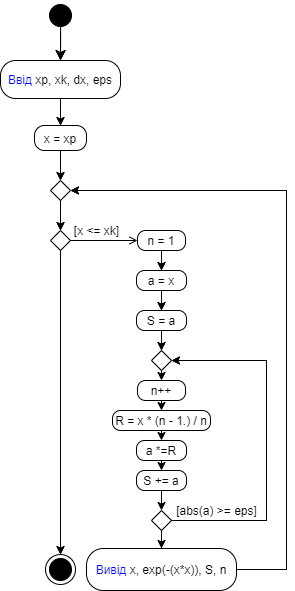

The diagram above was exported from draw.io. Its source (the exported page's mxGraphModel, read from the mxfile embedded in the PNG):
<mxGraphModel dx="1996" dy="1096" grid="1" gridSize="10" guides="1" tooltips="1" connect="1" arrows="1" fold="1" page="1" pageScale="1" pageWidth="827" pageHeight="1169" math="0" shadow="0">
  <root>
    <mxCell id="0" />
    <mxCell id="1" parent="0" />
    <mxCell id="Y9-QVg-2I-tPOVYqvQVC-147" value="" style="ellipse;html=1;shape=startState;fillColor=#000000;strokeColor=#000000;" vertex="1" parent="1">
      <mxGeometry x="55" y="10" width="30" height="30" as="geometry" />
    </mxCell>
    <mxCell id="Y9-QVg-2I-tPOVYqvQVC-148" value="" style="edgeStyle=orthogonalEdgeStyle;html=1;verticalAlign=bottom;endArrow=open;endSize=8;strokeColor=#000000;rounded=0;" edge="1" parent="1" source="Y9-QVg-2I-tPOVYqvQVC-147">
      <mxGeometry relative="1" as="geometry">
        <mxPoint x="70" y="70" as="targetPoint" />
      </mxGeometry>
    </mxCell>
    <mxCell id="Y9-QVg-2I-tPOVYqvQVC-149" style="edgeStyle=orthogonalEdgeStyle;rounded=0;orthogonalLoop=1;jettySize=auto;html=1;entryX=0.5;entryY=0;entryDx=0;entryDy=0;endArrow=open;endFill=0;strokeColor=#000000;" edge="1" parent="1" source="Y9-QVg-2I-tPOVYqvQVC-150" target="Y9-QVg-2I-tPOVYqvQVC-157">
      <mxGeometry relative="1" as="geometry" />
    </mxCell>
    <mxCell id="Y9-QVg-2I-tPOVYqvQVC-150" value="&lt;font color=&quot;#0000ff&quot;&gt;Ввід &lt;/font&gt;xp, xk, dx, eps" style="rounded=1;whiteSpace=wrap;html=1;arcSize=40;" vertex="1" parent="1">
      <mxGeometry x="10" y="70" width="120" height="38" as="geometry" />
    </mxCell>
    <mxCell id="Y9-QVg-2I-tPOVYqvQVC-151" style="edgeStyle=orthogonalEdgeStyle;rounded=0;orthogonalLoop=1;jettySize=auto;html=1;entryX=0.5;entryY=0;entryDx=0;entryDy=0;strokeColor=#000000;endArrow=open;endFill=0;" edge="1" parent="1" source="Y9-QVg-2I-tPOVYqvQVC-152" target="Y9-QVg-2I-tPOVYqvQVC-155">
      <mxGeometry relative="1" as="geometry" />
    </mxCell>
    <mxCell id="Y9-QVg-2I-tPOVYqvQVC-152" value="" style="rhombus;whiteSpace=wrap;html=1;strokeColor=#000000;" vertex="1" parent="1">
      <mxGeometry x="60" y="190" width="20" height="20" as="geometry" />
    </mxCell>
    <mxCell id="Y9-QVg-2I-tPOVYqvQVC-153" style="edgeStyle=orthogonalEdgeStyle;rounded=0;orthogonalLoop=1;jettySize=auto;html=1;entryX=0;entryY=0.5;entryDx=0;entryDy=0;endArrow=open;endFill=0;strokeColor=#000000;" edge="1" parent="1" source="Y9-QVg-2I-tPOVYqvQVC-155" target="Y9-QVg-2I-tPOVYqvQVC-159">
      <mxGeometry relative="1" as="geometry" />
    </mxCell>
    <mxCell id="Y9-QVg-2I-tPOVYqvQVC-154" style="edgeStyle=orthogonalEdgeStyle;rounded=0;orthogonalLoop=1;jettySize=auto;html=1;entryX=0.5;entryY=0;entryDx=0;entryDy=0;endArrow=open;endFill=0;strokeColor=#000000;" edge="1" parent="1" source="Y9-QVg-2I-tPOVYqvQVC-155" target="Y9-QVg-2I-tPOVYqvQVC-179">
      <mxGeometry relative="1" as="geometry" />
    </mxCell>
    <mxCell id="Y9-QVg-2I-tPOVYqvQVC-155" value="" style="rhombus;whiteSpace=wrap;html=1;strokeColor=#000000;" vertex="1" parent="1">
      <mxGeometry x="60" y="240" width="20" height="20" as="geometry" />
    </mxCell>
    <mxCell id="Y9-QVg-2I-tPOVYqvQVC-156" style="edgeStyle=orthogonalEdgeStyle;rounded=0;orthogonalLoop=1;jettySize=auto;html=1;entryX=0.5;entryY=0;entryDx=0;entryDy=0;endArrow=open;endFill=0;strokeColor=#000000;" edge="1" parent="1" source="Y9-QVg-2I-tPOVYqvQVC-157" target="Y9-QVg-2I-tPOVYqvQVC-152">
      <mxGeometry relative="1" as="geometry" />
    </mxCell>
    <mxCell id="Y9-QVg-2I-tPOVYqvQVC-157" value="x = xp" style="rounded=1;whiteSpace=wrap;html=1;arcSize=40;" vertex="1" parent="1">
      <mxGeometry x="44" y="135" width="52" height="25" as="geometry" />
    </mxCell>
    <mxCell id="Y9-QVg-2I-tPOVYqvQVC-158" style="edgeStyle=orthogonalEdgeStyle;rounded=0;orthogonalLoop=1;jettySize=auto;html=1;entryX=0.5;entryY=0;entryDx=0;entryDy=0;endArrow=open;endFill=0;strokeColor=#000000;" edge="1" parent="1" source="Y9-QVg-2I-tPOVYqvQVC-159" target="Y9-QVg-2I-tPOVYqvQVC-161">
      <mxGeometry relative="1" as="geometry" />
    </mxCell>
    <mxCell id="Y9-QVg-2I-tPOVYqvQVC-159" value="n = 1" style="rounded=1;whiteSpace=wrap;html=1;arcSize=40;" vertex="1" parent="1">
      <mxGeometry x="147" y="240" width="48" height="20" as="geometry" />
    </mxCell>
    <mxCell id="Y9-QVg-2I-tPOVYqvQVC-160" style="edgeStyle=orthogonalEdgeStyle;rounded=0;orthogonalLoop=1;jettySize=auto;html=1;entryX=0.5;entryY=0;entryDx=0;entryDy=0;endArrow=open;endFill=0;strokeColor=#000000;" edge="1" parent="1" source="Y9-QVg-2I-tPOVYqvQVC-161" target="Y9-QVg-2I-tPOVYqvQVC-164">
      <mxGeometry relative="1" as="geometry" />
    </mxCell>
    <mxCell id="Y9-QVg-2I-tPOVYqvQVC-161" value="a = x" style="rounded=1;whiteSpace=wrap;html=1;arcSize=40;" vertex="1" parent="1">
      <mxGeometry x="146" y="280" width="50" height="20" as="geometry" />
    </mxCell>
    <mxCell id="Y9-QVg-2I-tPOVYqvQVC-162" value="[x &amp;lt;= xk]" style="text;html=1;align=center;verticalAlign=middle;resizable=0;points=[];autosize=1;strokeColor=none;fillColor=none;" vertex="1" parent="1">
      <mxGeometry x="76" y="230" width="60" height="20" as="geometry" />
    </mxCell>
    <mxCell id="Y9-QVg-2I-tPOVYqvQVC-163" style="edgeStyle=orthogonalEdgeStyle;rounded=0;orthogonalLoop=1;jettySize=auto;html=1;entryX=0.5;entryY=0;entryDx=0;entryDy=0;endArrow=open;endFill=0;strokeColor=#000000;" edge="1" parent="1" source="Y9-QVg-2I-tPOVYqvQVC-164" target="Y9-QVg-2I-tPOVYqvQVC-166">
      <mxGeometry relative="1" as="geometry" />
    </mxCell>
    <mxCell id="Y9-QVg-2I-tPOVYqvQVC-164" value="S = a" style="rounded=1;whiteSpace=wrap;html=1;arcSize=40;" vertex="1" parent="1">
      <mxGeometry x="146" y="320" width="50" height="20" as="geometry" />
    </mxCell>
    <mxCell id="Y9-QVg-2I-tPOVYqvQVC-193" style="edgeStyle=orthogonalEdgeStyle;rounded=0;orthogonalLoop=1;jettySize=auto;html=1;exitX=0.5;exitY=1;exitDx=0;exitDy=0;entryX=0.5;entryY=0;entryDx=0;entryDy=0;endArrow=classic;endFill=1;" edge="1" parent="1" source="Y9-QVg-2I-tPOVYqvQVC-166" target="Y9-QVg-2I-tPOVYqvQVC-168">
      <mxGeometry relative="1" as="geometry" />
    </mxCell>
    <mxCell id="Y9-QVg-2I-tPOVYqvQVC-166" value="" style="rhombus;whiteSpace=wrap;html=1;strokeColor=#000000;" vertex="1" parent="1">
      <mxGeometry x="161" y="360" width="20" height="20" as="geometry" />
    </mxCell>
    <mxCell id="Y9-QVg-2I-tPOVYqvQVC-194" style="edgeStyle=orthogonalEdgeStyle;rounded=0;orthogonalLoop=1;jettySize=auto;html=1;exitX=0.5;exitY=1;exitDx=0;exitDy=0;entryX=0.5;entryY=0;entryDx=0;entryDy=0;endArrow=classic;endFill=1;" edge="1" parent="1" source="Y9-QVg-2I-tPOVYqvQVC-168" target="Y9-QVg-2I-tPOVYqvQVC-170">
      <mxGeometry relative="1" as="geometry" />
    </mxCell>
    <mxCell id="Y9-QVg-2I-tPOVYqvQVC-168" value="n++" style="rounded=1;whiteSpace=wrap;html=1;arcSize=40;" vertex="1" parent="1">
      <mxGeometry x="147" y="390" width="48" height="20" as="geometry" />
    </mxCell>
    <mxCell id="Y9-QVg-2I-tPOVYqvQVC-197" style="edgeStyle=orthogonalEdgeStyle;rounded=0;orthogonalLoop=1;jettySize=auto;html=1;exitX=0.5;exitY=1;exitDx=0;exitDy=0;entryX=0.5;entryY=0;entryDx=0;entryDy=0;endArrow=classic;endFill=1;" edge="1" parent="1" source="Y9-QVg-2I-tPOVYqvQVC-170" target="Y9-QVg-2I-tPOVYqvQVC-196">
      <mxGeometry relative="1" as="geometry" />
    </mxCell>
    <mxCell id="Y9-QVg-2I-tPOVYqvQVC-170" value="R = x * (n - 1.) / n" style="rounded=1;whiteSpace=wrap;html=1;arcSize=40;" vertex="1" parent="1">
      <mxGeometry x="122" y="420" width="98" height="20" as="geometry" />
    </mxCell>
    <mxCell id="Y9-QVg-2I-tPOVYqvQVC-199" style="edgeStyle=orthogonalEdgeStyle;rounded=0;orthogonalLoop=1;jettySize=auto;html=1;exitX=0.5;exitY=1;exitDx=0;exitDy=0;entryX=0.5;entryY=0;entryDx=0;entryDy=0;endArrow=classic;endFill=1;" edge="1" parent="1" source="Y9-QVg-2I-tPOVYqvQVC-172" target="Y9-QVg-2I-tPOVYqvQVC-175">
      <mxGeometry relative="1" as="geometry" />
    </mxCell>
    <mxCell id="Y9-QVg-2I-tPOVYqvQVC-172" value="S += a" style="rounded=1;whiteSpace=wrap;html=1;arcSize=40;" vertex="1" parent="1">
      <mxGeometry x="146" y="480" width="50" height="20" as="geometry" />
    </mxCell>
    <mxCell id="Y9-QVg-2I-tPOVYqvQVC-173" style="edgeStyle=orthogonalEdgeStyle;rounded=0;orthogonalLoop=1;jettySize=auto;html=1;entryX=1;entryY=0.5;entryDx=0;entryDy=0;endArrow=open;endFill=0;strokeColor=#000000;" edge="1" parent="1" source="Y9-QVg-2I-tPOVYqvQVC-175" target="Y9-QVg-2I-tPOVYqvQVC-166">
      <mxGeometry relative="1" as="geometry">
        <Array as="points">
          <mxPoint x="276" y="530" />
          <mxPoint x="276" y="370" />
        </Array>
      </mxGeometry>
    </mxCell>
    <mxCell id="Y9-QVg-2I-tPOVYqvQVC-174" style="edgeStyle=orthogonalEdgeStyle;rounded=0;orthogonalLoop=1;jettySize=auto;html=1;entryX=0.5;entryY=0;entryDx=0;entryDy=0;endArrow=classic;endFill=1;strokeColor=#000000;" edge="1" parent="1" source="Y9-QVg-2I-tPOVYqvQVC-175" target="Y9-QVg-2I-tPOVYqvQVC-178">
      <mxGeometry relative="1" as="geometry" />
    </mxCell>
    <mxCell id="Y9-QVg-2I-tPOVYqvQVC-175" value="" style="rhombus;whiteSpace=wrap;html=1;strokeColor=#000000;" vertex="1" parent="1">
      <mxGeometry x="161" y="520" width="20" height="20" as="geometry" />
    </mxCell>
    <mxCell id="Y9-QVg-2I-tPOVYqvQVC-176" value="[abs(a) &amp;gt;= eps]" style="text;html=1;align=center;verticalAlign=middle;resizable=0;points=[];autosize=1;strokeColor=none;fillColor=none;" vertex="1" parent="1">
      <mxGeometry x="176" y="510" width="100" height="20" as="geometry" />
    </mxCell>
    <mxCell id="Y9-QVg-2I-tPOVYqvQVC-177" style="edgeStyle=orthogonalEdgeStyle;rounded=0;orthogonalLoop=1;jettySize=auto;html=1;entryX=1;entryY=0.5;entryDx=0;entryDy=0;endArrow=open;endFill=0;strokeColor=#000000;" edge="1" parent="1" source="Y9-QVg-2I-tPOVYqvQVC-178" target="Y9-QVg-2I-tPOVYqvQVC-152">
      <mxGeometry relative="1" as="geometry">
        <Array as="points">
          <mxPoint x="296" y="579" />
          <mxPoint x="296" y="200" />
        </Array>
      </mxGeometry>
    </mxCell>
    <mxCell id="Y9-QVg-2I-tPOVYqvQVC-178" value="&lt;font color=&quot;#0000ff&quot;&gt;Вивід &lt;/font&gt;x, exp(-(x*x)), S, n" style="rounded=1;whiteSpace=wrap;html=1;arcSize=40;" vertex="1" parent="1">
      <mxGeometry x="96" y="558" width="150" height="42" as="geometry" />
    </mxCell>
    <mxCell id="Y9-QVg-2I-tPOVYqvQVC-179" value="" style="ellipse;html=1;shape=endState;fillColor=#000000;strokeColor=#000000;" vertex="1" parent="1">
      <mxGeometry x="55" y="564" width="30" height="30" as="geometry" />
    </mxCell>
    <mxCell id="Y9-QVg-2I-tPOVYqvQVC-180" style="edgeStyle=orthogonalEdgeStyle;rounded=0;orthogonalLoop=1;jettySize=auto;html=1;entryX=0.5;entryY=0;entryDx=0;entryDy=0;endArrow=classic;endFill=1;strokeColor=#000000;" edge="1" parent="1">
      <mxGeometry relative="1" as="geometry">
        <mxPoint x="70" y="108" as="sourcePoint" />
        <mxPoint x="70" y="135" as="targetPoint" />
      </mxGeometry>
    </mxCell>
    <mxCell id="Y9-QVg-2I-tPOVYqvQVC-181" style="edgeStyle=orthogonalEdgeStyle;rounded=0;orthogonalLoop=1;jettySize=auto;html=1;entryX=1;entryY=0.5;entryDx=0;entryDy=0;endArrow=classic;endFill=1;strokeColor=#000000;" edge="1" parent="1">
      <mxGeometry relative="1" as="geometry">
        <Array as="points">
          <mxPoint x="296" y="579" />
          <mxPoint x="296" y="200" />
        </Array>
        <mxPoint x="246" y="579" as="sourcePoint" />
        <mxPoint x="80" y="200" as="targetPoint" />
      </mxGeometry>
    </mxCell>
    <mxCell id="Y9-QVg-2I-tPOVYqvQVC-182" style="edgeStyle=orthogonalEdgeStyle;rounded=0;orthogonalLoop=1;jettySize=auto;html=1;entryX=1;entryY=0.5;entryDx=0;entryDy=0;endArrow=classic;endFill=1;strokeColor=#000000;" edge="1" parent="1">
      <mxGeometry relative="1" as="geometry">
        <Array as="points">
          <mxPoint x="276" y="530" />
          <mxPoint x="276" y="370" />
        </Array>
        <mxPoint x="181" y="530" as="sourcePoint" />
        <mxPoint x="181" y="370" as="targetPoint" />
      </mxGeometry>
    </mxCell>
    <mxCell id="Y9-QVg-2I-tPOVYqvQVC-183" value="" style="edgeStyle=orthogonalEdgeStyle;html=1;verticalAlign=bottom;endArrow=classic;endSize=8;strokeColor=#000000;rounded=0;endFill=1;exitX=0.504;exitY=0.889;exitDx=0;exitDy=0;exitPerimeter=0;" edge="1" parent="1" source="Y9-QVg-2I-tPOVYqvQVC-147">
      <mxGeometry relative="1" as="geometry">
        <mxPoint x="70" y="70" as="targetPoint" />
        <mxPoint x="70" y="40" as="sourcePoint" />
      </mxGeometry>
    </mxCell>
    <mxCell id="Y9-QVg-2I-tPOVYqvQVC-184" style="edgeStyle=orthogonalEdgeStyle;rounded=0;orthogonalLoop=1;jettySize=auto;html=1;entryX=0.5;entryY=0;entryDx=0;entryDy=0;endArrow=classic;endFill=1;strokeColor=#000000;" edge="1" parent="1">
      <mxGeometry relative="1" as="geometry">
        <mxPoint x="70" y="160" as="sourcePoint" />
        <mxPoint x="70" y="190" as="targetPoint" />
      </mxGeometry>
    </mxCell>
    <mxCell id="Y9-QVg-2I-tPOVYqvQVC-185" style="edgeStyle=orthogonalEdgeStyle;rounded=0;orthogonalLoop=1;jettySize=auto;html=1;entryX=0.5;entryY=0;entryDx=0;entryDy=0;strokeColor=#000000;endArrow=classic;endFill=1;" edge="1" parent="1">
      <mxGeometry relative="1" as="geometry">
        <mxPoint x="70" y="210" as="sourcePoint" />
        <mxPoint x="70" y="240" as="targetPoint" />
      </mxGeometry>
    </mxCell>
    <mxCell id="Y9-QVg-2I-tPOVYqvQVC-186" style="edgeStyle=orthogonalEdgeStyle;rounded=0;orthogonalLoop=1;jettySize=auto;html=1;entryX=0.5;entryY=0;entryDx=0;entryDy=0;endArrow=classic;endFill=1;strokeColor=#000000;" edge="1" parent="1">
      <mxGeometry relative="1" as="geometry">
        <mxPoint x="70" y="260" as="sourcePoint" />
        <mxPoint x="70" y="564" as="targetPoint" />
      </mxGeometry>
    </mxCell>
    <mxCell id="Y9-QVg-2I-tPOVYqvQVC-187" style="edgeStyle=orthogonalEdgeStyle;rounded=0;orthogonalLoop=1;jettySize=auto;html=1;entryX=0.5;entryY=0;entryDx=0;entryDy=0;endArrow=classic;endFill=1;strokeColor=#000000;" edge="1" parent="1">
      <mxGeometry relative="1" as="geometry">
        <mxPoint x="171" y="300" as="sourcePoint" />
        <mxPoint x="171" y="320" as="targetPoint" />
      </mxGeometry>
    </mxCell>
    <mxCell id="Y9-QVg-2I-tPOVYqvQVC-188" style="edgeStyle=orthogonalEdgeStyle;rounded=0;orthogonalLoop=1;jettySize=auto;html=1;entryX=0.5;entryY=0;entryDx=0;entryDy=0;endArrow=classic;endFill=1;strokeColor=#000000;" edge="1" parent="1">
      <mxGeometry relative="1" as="geometry">
        <mxPoint x="171" y="260" as="sourcePoint" />
        <mxPoint x="171" y="280" as="targetPoint" />
      </mxGeometry>
    </mxCell>
    <mxCell id="Y9-QVg-2I-tPOVYqvQVC-189" style="edgeStyle=orthogonalEdgeStyle;rounded=0;orthogonalLoop=1;jettySize=auto;html=1;entryX=0.5;entryY=0;entryDx=0;entryDy=0;endArrow=classic;endFill=1;strokeColor=#000000;" edge="1" parent="1">
      <mxGeometry relative="1" as="geometry">
        <mxPoint x="171" y="340" as="sourcePoint" />
        <mxPoint x="171" y="360" as="targetPoint" />
      </mxGeometry>
    </mxCell>
    <mxCell id="Y9-QVg-2I-tPOVYqvQVC-198" style="edgeStyle=orthogonalEdgeStyle;rounded=0;orthogonalLoop=1;jettySize=auto;html=1;exitX=0.5;exitY=1;exitDx=0;exitDy=0;entryX=0.5;entryY=0;entryDx=0;entryDy=0;endArrow=classic;endFill=1;" edge="1" parent="1" source="Y9-QVg-2I-tPOVYqvQVC-196" target="Y9-QVg-2I-tPOVYqvQVC-172">
      <mxGeometry relative="1" as="geometry" />
    </mxCell>
    <mxCell id="Y9-QVg-2I-tPOVYqvQVC-196" value="a *=R" style="rounded=1;whiteSpace=wrap;html=1;arcSize=40;" vertex="1" parent="1">
      <mxGeometry x="146" y="450" width="50" height="20" as="geometry" />
    </mxCell>
  </root>
</mxGraphModel>